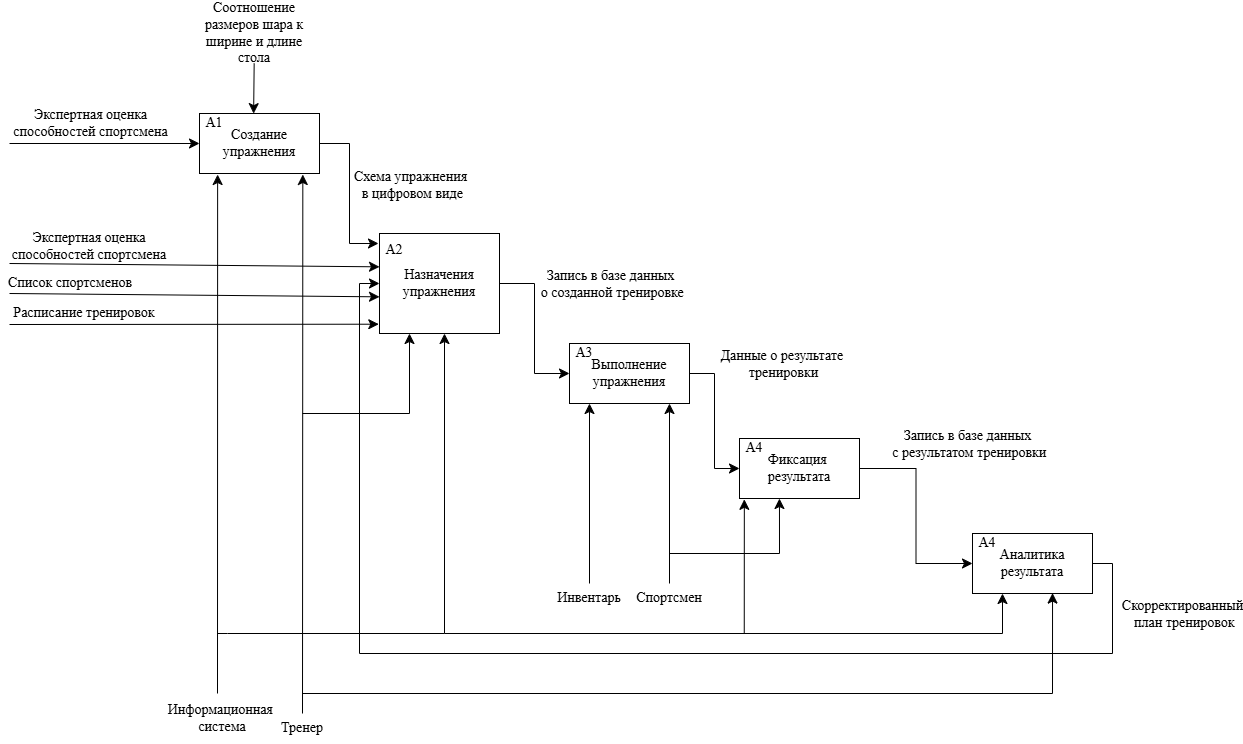

The diagram above was exported from draw.io. Its source (the exported page's mxGraphModel, read from the mxfile embedded in the PNG):
<mxGraphModel dx="3925" dy="2922" grid="1" gridSize="10" guides="1" tooltips="1" connect="1" arrows="1" fold="1" page="1" pageScale="1" pageWidth="827" pageHeight="1169" math="0" shadow="0">
  <root>
    <mxCell id="0" />
    <mxCell id="1" parent="0" />
    <mxCell id="2" edge="1" parent="1" source="4" style="edgeStyle=orthogonalEdgeStyle;rounded=0;orthogonalLoop=1;jettySize=auto;html=1;fontSize=14;startSize=8;endSize=8;exitX=1;exitY=0.5;exitDx=0;exitDy=0;fontFamily=Times New Roman;">
      <mxGeometry relative="1" as="geometry">
        <Array as="points">
          <mxPoint x="317" y="890" />
          <mxPoint x="317" y="990" />
          <mxPoint x="346" y="990" />
        </Array>
        <mxPoint x="346" y="990" as="targetPoint" />
      </mxGeometry>
    </mxCell>
    <mxCell id="3" connectable="0" parent="2" style="edgeLabel;html=1;align=center;verticalAlign=middle;resizable=0;points=[];fontSize=14;fontFamily=Times New Roman;" value="Схема упражнения&lt;div&gt;&amp;nbsp;в цифровом виде&lt;/div&gt;" vertex="1">
      <mxGeometry relative="1" x="-0.1588" y="1" as="geometry">
        <mxPoint x="59" y="3" as="offset" />
      </mxGeometry>
    </mxCell>
    <mxCell id="4" parent="1" style="rounded=0;whiteSpace=wrap;html=1;fontFamily=Times New Roman;fontSize=14;" value="Создание упражнения" vertex="1">
      <mxGeometry height="60" width="120" x="167" y="860" as="geometry" />
    </mxCell>
    <mxCell id="5" parent="1" style="text;html=1;whiteSpace=wrap;strokeColor=none;fillColor=none;align=center;verticalAlign=middle;rounded=0;fontFamily=Times New Roman;fontSize=14;" value="A1" vertex="1">
      <mxGeometry height="20" width="30" x="167" y="860" as="geometry" />
    </mxCell>
    <mxCell id="6" connectable="0" parent="1" style="group;fontFamily=Times New Roman;fontSize=14;" value="" vertex="1">
      <mxGeometry height="100" width="120" x="347" y="980" as="geometry" />
    </mxCell>
    <mxCell id="7" parent="6" style="rounded=0;whiteSpace=wrap;html=1;fontFamily=Times New Roman;fontSize=14;" value="Назначения упражнения" vertex="1">
      <mxGeometry height="100" width="120" as="geometry" />
    </mxCell>
    <mxCell id="8" parent="6" style="text;html=1;whiteSpace=wrap;strokeColor=none;fillColor=none;align=center;verticalAlign=middle;rounded=0;fontFamily=Times New Roman;fontSize=14;" value="A2" vertex="1">
      <mxGeometry height="33.333333333333336" width="30" as="geometry" />
    </mxCell>
    <mxCell id="9" connectable="0" parent="1" style="group;fontFamily=Times New Roman;fontSize=14;" value="" vertex="1">
      <mxGeometry height="60" width="120" x="537" y="1090" as="geometry" />
    </mxCell>
    <mxCell id="10" parent="9" style="rounded=0;whiteSpace=wrap;html=1;fontFamily=Times New Roman;fontSize=14;" value="Выполнение упражнения" vertex="1">
      <mxGeometry height="60" width="120" as="geometry" />
    </mxCell>
    <mxCell id="11" parent="9" style="text;html=1;whiteSpace=wrap;strokeColor=none;fillColor=none;align=center;verticalAlign=middle;rounded=0;fontFamily=Times New Roman;fontSize=14;" value="A3" vertex="1">
      <mxGeometry height="20" width="30" as="geometry" />
    </mxCell>
    <mxCell id="12" edge="1" parent="1" source="7" style="edgeStyle=orthogonalEdgeStyle;rounded=0;orthogonalLoop=1;jettySize=auto;html=1;entryX=0;entryY=0.5;entryDx=0;entryDy=0;fontSize=14;startSize=8;endSize=8;exitX=1;exitY=0.5;exitDx=0;exitDy=0;fontFamily=Times New Roman;" target="10">
      <mxGeometry relative="1" as="geometry" />
    </mxCell>
    <mxCell id="13" connectable="0" parent="12" style="edgeLabel;html=1;align=center;verticalAlign=middle;resizable=0;points=[];fontSize=14;fontFamily=Times New Roman;" value="Запись в базе данных&lt;div&gt;&amp;nbsp;о созданной тренировке&lt;/div&gt;" vertex="1">
      <mxGeometry relative="1" x="-0.0242" y="-1" as="geometry">
        <mxPoint x="76" y="-43" as="offset" />
      </mxGeometry>
    </mxCell>
    <mxCell id="14" edge="1" parent="1" source="15" style="edgeStyle=none;curved=1;rounded=0;orthogonalLoop=1;jettySize=auto;html=1;fontSize=14;startSize=8;endSize=8;entryX=0.451;entryY=0.002;entryDx=0;entryDy=0;entryPerimeter=0;fontFamily=Times New Roman;" target="4" value="">
      <mxGeometry relative="1" as="geometry">
        <mxPoint x="222" y="810" as="sourcePoint" />
      </mxGeometry>
    </mxCell>
    <mxCell id="15" parent="1" style="text;html=1;whiteSpace=wrap;strokeColor=none;fillColor=none;align=center;verticalAlign=middle;rounded=0;fontFamily=Times New Roman;fontSize=14;" value="Соотношение размеров шара к ширине и длине стола" vertex="1">
      <mxGeometry height="60" width="110" x="167" y="750" as="geometry" />
    </mxCell>
    <mxCell id="16" parent="1" style="text;html=1;whiteSpace=wrap;strokeColor=none;fillColor=none;align=center;verticalAlign=middle;rounded=0;fontFamily=Times New Roman;fontSize=14;" value="Список спортсменов" vertex="1">
      <mxGeometry height="20" width="140" x="-32" y="1020" as="geometry" />
    </mxCell>
    <mxCell id="17" parent="1" style="text;html=1;whiteSpace=wrap;strokeColor=none;fillColor=none;align=center;verticalAlign=middle;rounded=0;fontFamily=Times New Roman;fontSize=14;" value="Расписание тренировок" vertex="1">
      <mxGeometry height="30" width="156" x="-26" y="1045" as="geometry" />
    </mxCell>
    <mxCell id="18" parent="1" style="text;html=1;whiteSpace=wrap;strokeColor=none;fillColor=none;align=center;verticalAlign=middle;rounded=0;fontFamily=Times New Roman;fontSize=14;" value="Экспертная оценка способностей спортсмена" vertex="1">
      <mxGeometry height="40" width="166" x="-26" y="973" as="geometry" />
    </mxCell>
    <mxCell id="19" edge="1" parent="1" style="endArrow=classic;html=1;rounded=0;fontSize=14;startSize=8;endSize=8;curved=1;entryX=0;entryY=1;entryDx=0;entryDy=0;fontFamily=Times New Roman;" value="">
      <mxGeometry height="50" relative="1" width="50" as="geometry">
        <mxPoint x="-23" y="1040" as="sourcePoint" />
        <mxPoint x="347" y="1043.3333333333335" as="targetPoint" />
      </mxGeometry>
    </mxCell>
    <mxCell id="20" edge="1" parent="1" style="endArrow=classic;html=1;rounded=0;fontSize=14;startSize=8;endSize=8;curved=1;entryX=-0.006;entryY=0.577;entryDx=0;entryDy=0;entryPerimeter=0;fontFamily=Times New Roman;" value="">
      <mxGeometry height="50" relative="1" width="50" as="geometry">
        <mxPoint x="-23" y="1071" as="sourcePoint" />
        <mxPoint x="346.28" y="1070.7" as="targetPoint" />
      </mxGeometry>
    </mxCell>
    <mxCell id="21" edge="1" parent="1" style="endArrow=classic;html=1;rounded=0;fontSize=14;startSize=8;endSize=8;curved=1;entryX=0;entryY=1;entryDx=0;entryDy=0;fontFamily=Times New Roman;" target="8" value="">
      <mxGeometry height="50" relative="1" width="50" as="geometry">
        <mxPoint x="-23" y="1010" as="sourcePoint" />
        <mxPoint x="277" y="1000" as="targetPoint" />
      </mxGeometry>
    </mxCell>
    <mxCell id="22" parent="1" style="text;html=1;whiteSpace=wrap;strokeColor=none;fillColor=none;align=center;verticalAlign=middle;rounded=0;fontFamily=Times New Roman;fontSize=14;" value="Экспертная оценка способностей спортсмена" vertex="1">
      <mxGeometry height="40" width="163" x="-23" y="850" as="geometry" />
    </mxCell>
    <mxCell id="23" edge="1" parent="1" style="endArrow=classic;html=1;rounded=0;fontSize=14;startSize=8;endSize=8;curved=1;entryX=0;entryY=0.5;entryDx=0;entryDy=0;fontFamily=Times New Roman;" target="4" value="">
      <mxGeometry height="50" relative="1" width="50" as="geometry">
        <mxPoint x="-23" y="890" as="sourcePoint" />
        <mxPoint x="87" y="900" as="targetPoint" />
      </mxGeometry>
    </mxCell>
    <mxCell id="24" edge="1" parent="1" style="endArrow=classic;html=1;rounded=0;fontSize=14;startSize=8;endSize=8;curved=1;entryX=0.151;entryY=1.017;entryDx=0;entryDy=0;entryPerimeter=0;fontFamily=Times New Roman;" target="4" value="">
      <mxGeometry height="50" relative="1" width="50" as="geometry">
        <mxPoint x="185" y="1440" as="sourcePoint" />
        <mxPoint x="237" y="990" as="targetPoint" />
      </mxGeometry>
    </mxCell>
    <mxCell id="25" parent="1" style="text;html=1;whiteSpace=wrap;strokeColor=none;fillColor=none;align=center;verticalAlign=middle;rounded=0;fontFamily=Times New Roman;fontSize=14;" value="Информационная&amp;nbsp;&lt;div&gt;система&lt;/div&gt;" vertex="1">
      <mxGeometry height="30" width="60" x="160" y="1450" as="geometry" />
    </mxCell>
    <mxCell id="26" edge="1" parent="1" style="endArrow=classic;html=1;rounded=0;fontSize=14;startSize=8;endSize=8;curved=1;entryX=0.886;entryY=1.017;entryDx=0;entryDy=0;entryPerimeter=0;fontFamily=Times New Roman;" value="">
      <mxGeometry height="50" relative="1" width="50" as="geometry">
        <mxPoint x="270" y="1460" as="sourcePoint" />
        <mxPoint x="270.32000000000016" y="921.02" as="targetPoint" />
      </mxGeometry>
    </mxCell>
    <mxCell id="27" parent="1" style="text;html=1;whiteSpace=wrap;strokeColor=none;fillColor=none;align=center;verticalAlign=middle;rounded=0;fontFamily=Times New Roman;fontSize=14;" value="Тренер" vertex="1">
      <mxGeometry height="30" width="60" x="240" y="1460" as="geometry" />
    </mxCell>
    <mxCell id="28" edge="1" parent="1" style="endArrow=classic;html=1;rounded=0;fontSize=14;startSize=8;endSize=8;entryX=0.25;entryY=1;entryDx=0;entryDy=0;edgeStyle=orthogonalEdgeStyle;fontFamily=Times New Roman;" target="7" value="">
      <mxGeometry height="50" relative="1" width="50" as="geometry">
        <mxPoint x="270" y="1160" as="sourcePoint" />
        <mxPoint x="367" y="1110" as="targetPoint" />
      </mxGeometry>
    </mxCell>
    <mxCell id="29" parent="1" style="text;html=1;whiteSpace=wrap;strokeColor=none;fillColor=none;align=center;verticalAlign=middle;rounded=0;fontFamily=Times New Roman;fontSize=14;" value="Инвентарь" vertex="1">
      <mxGeometry height="30" width="60" x="527" y="1330" as="geometry" />
    </mxCell>
    <mxCell id="30" connectable="0" parent="1" style="group;fontFamily=Times New Roman;fontSize=14;" value="" vertex="1">
      <mxGeometry height="60" width="120" x="707" y="1185" as="geometry" />
    </mxCell>
    <mxCell id="31" parent="30" style="rounded=0;whiteSpace=wrap;html=1;fontFamily=Times New Roman;fontSize=14;" value="Фиксация&amp;nbsp;&lt;div&gt;результата&lt;/div&gt;" vertex="1">
      <mxGeometry height="60" width="120" as="geometry" />
    </mxCell>
    <mxCell id="32" parent="30" style="text;html=1;whiteSpace=wrap;strokeColor=none;fillColor=none;align=center;verticalAlign=middle;rounded=0;fontFamily=Times New Roman;fontSize=14;" value="A4" vertex="1">
      <mxGeometry height="20" width="30" as="geometry" />
    </mxCell>
    <mxCell id="33" edge="1" parent="1" source="10" style="edgeStyle=orthogonalEdgeStyle;rounded=0;orthogonalLoop=1;jettySize=auto;html=1;entryX=0;entryY=0.5;entryDx=0;entryDy=0;fontSize=14;startSize=8;endSize=8;fontFamily=Times New Roman;" target="31">
      <mxGeometry relative="1" as="geometry" />
    </mxCell>
    <mxCell id="34" edge="1" parent="1" style="endArrow=classic;html=1;rounded=0;fontSize=14;startSize=8;endSize=8;curved=1;entryX=0.25;entryY=1;entryDx=0;entryDy=0;fontFamily=Times New Roman;" value="">
      <mxGeometry height="50" relative="1" width="50" as="geometry">
        <mxPoint x="557" y="1330" as="sourcePoint" />
        <mxPoint x="557" y="1150" as="targetPoint" />
      </mxGeometry>
    </mxCell>
    <mxCell id="35" edge="1" parent="1" source="29" style="edgeStyle=none;curved=1;rounded=0;orthogonalLoop=1;jettySize=auto;html=1;exitX=0.5;exitY=1;exitDx=0;exitDy=0;fontSize=14;startSize=8;endSize=8;fontFamily=Times New Roman;" target="29">
      <mxGeometry relative="1" as="geometry" />
    </mxCell>
    <mxCell id="36" parent="1" style="text;html=1;whiteSpace=wrap;strokeColor=none;fillColor=none;align=center;verticalAlign=middle;rounded=0;fontFamily=Times New Roman;fontSize=14;" value="Спортсмен" vertex="1">
      <mxGeometry height="30" width="60" x="607" y="1330" as="geometry" />
    </mxCell>
    <mxCell id="37" edge="1" parent="1" style="endArrow=classic;html=1;rounded=0;fontSize=14;startSize=8;endSize=8;curved=1;entryX=0.25;entryY=1;entryDx=0;entryDy=0;fontFamily=Times New Roman;" value="">
      <mxGeometry height="50" relative="1" width="50" as="geometry">
        <mxPoint x="637" y="1330" as="sourcePoint" />
        <mxPoint x="637" y="1150" as="targetPoint" />
      </mxGeometry>
    </mxCell>
    <mxCell id="38" edge="1" parent="1" style="endArrow=classic;html=1;rounded=0;fontSize=14;startSize=8;endSize=8;entryX=0.333;entryY=1;entryDx=0;entryDy=0;entryPerimeter=0;edgeStyle=orthogonalEdgeStyle;fontFamily=Times New Roman;" target="31" value="">
      <mxGeometry height="50" relative="1" width="50" as="geometry">
        <mxPoint x="637" y="1300" as="sourcePoint" />
        <mxPoint x="647" y="1200" as="targetPoint" />
      </mxGeometry>
    </mxCell>
    <mxCell id="39" connectable="0" parent="1" style="edgeLabel;html=1;align=center;verticalAlign=middle;resizable=0;points=[];fontSize=14;fontFamily=Times New Roman;" value="Данные о результате&amp;nbsp;&lt;div&gt;тренировки&lt;/div&gt;" vertex="1">
      <mxGeometry x="776" y="1110" as="geometry">
        <mxPoint x="-26" as="offset" />
      </mxGeometry>
    </mxCell>
    <mxCell id="40" connectable="0" parent="1" style="group;fontFamily=Times New Roman;fontSize=14;" value="" vertex="1">
      <mxGeometry height="60" width="120" x="940" y="1280" as="geometry" />
    </mxCell>
    <mxCell id="41" parent="40" style="rounded=0;whiteSpace=wrap;html=1;fontFamily=Times New Roman;fontSize=14;" value="&lt;div&gt;Аналитика результата&lt;/div&gt;" vertex="1">
      <mxGeometry height="60" width="120" as="geometry" />
    </mxCell>
    <mxCell id="42" parent="40" style="text;html=1;whiteSpace=wrap;strokeColor=none;fillColor=none;align=center;verticalAlign=middle;rounded=0;fontFamily=Times New Roman;fontSize=14;" value="A4" vertex="1">
      <mxGeometry height="20" width="30" as="geometry" />
    </mxCell>
    <mxCell id="43" edge="1" parent="1" source="31" style="edgeStyle=orthogonalEdgeStyle;rounded=0;orthogonalLoop=1;jettySize=auto;html=1;entryX=0;entryY=0.5;entryDx=0;entryDy=0;fontSize=14;startSize=8;endSize=8;fontFamily=Times New Roman;" target="41">
      <mxGeometry relative="1" as="geometry" />
    </mxCell>
    <mxCell id="44" connectable="0" parent="1" style="edgeLabel;html=1;align=center;verticalAlign=middle;resizable=0;points=[];fontSize=14;fontFamily=Times New Roman;" value="Запись в базе данных&lt;div&gt;&amp;nbsp;с результатом тренировки&lt;/div&gt;" vertex="1">
      <mxGeometry x="960" y="1190" as="geometry">
        <mxPoint x="-26" as="offset" />
      </mxGeometry>
    </mxCell>
    <mxCell id="45" edge="1" parent="1" source="41" style="edgeStyle=orthogonalEdgeStyle;rounded=0;orthogonalLoop=1;jettySize=auto;html=1;entryX=0;entryY=0.5;entryDx=0;entryDy=0;fontSize=14;startSize=8;endSize=8;exitX=1;exitY=0.5;exitDx=0;exitDy=0;fontFamily=Times New Roman;" target="7">
      <mxGeometry relative="1" as="geometry">
        <Array as="points">
          <mxPoint x="1080" y="1310" />
          <mxPoint x="1080" y="1400" />
          <mxPoint x="327" y="1400" />
          <mxPoint x="327" y="1030" />
        </Array>
      </mxGeometry>
    </mxCell>
    <mxCell id="46" connectable="0" parent="1" style="edgeLabel;html=1;align=center;verticalAlign=middle;resizable=0;points=[];fontSize=14;fontFamily=Times New Roman;" value="Скорректированный&lt;div&gt;&amp;nbsp;план тренировок&lt;/div&gt;" vertex="1">
      <mxGeometry x="1175" y="1360" as="geometry">
        <mxPoint x="-26" as="offset" />
      </mxGeometry>
    </mxCell>
    <mxCell id="47" edge="1" parent="1" style="endArrow=classic;html=1;rounded=0;fontSize=14;startSize=8;endSize=8;entryX=0.5;entryY=1;entryDx=0;entryDy=0;edgeStyle=orthogonalEdgeStyle;fontFamily=Times New Roman;" value="">
      <mxGeometry height="50" relative="1" width="50" as="geometry">
        <Array as="points">
          <mxPoint x="195" y="1380" />
          <mxPoint x="412" y="1380" />
        </Array>
        <mxPoint x="185" y="1380" as="sourcePoint" />
        <mxPoint x="412" y="1080" as="targetPoint" />
      </mxGeometry>
    </mxCell>
    <mxCell id="48" edge="1" parent="1" style="endArrow=classic;html=1;rounded=0;fontSize=14;startSize=8;endSize=8;entryX=0.107;entryY=1.014;entryDx=0;entryDy=0;entryPerimeter=0;edgeStyle=orthogonalEdgeStyle;fontFamily=Times New Roman;" value="">
      <mxGeometry height="50" relative="1" width="50" as="geometry">
        <mxPoint x="412" y="1380" as="sourcePoint" />
        <mxPoint x="711.8399999999999" y="1245.84" as="targetPoint" />
      </mxGeometry>
    </mxCell>
    <mxCell id="49" edge="1" parent="1" style="endArrow=classic;html=1;rounded=0;fontSize=14;startSize=8;endSize=8;entryX=0.667;entryY=0.993;entryDx=0;entryDy=0;entryPerimeter=0;edgeStyle=orthogonalEdgeStyle;fontFamily=Times New Roman;" target="41" value="">
      <mxGeometry height="50" relative="1" width="50" as="geometry">
        <mxPoint x="270" y="1440" as="sourcePoint" />
        <mxPoint x="377" y="1360" as="targetPoint" />
      </mxGeometry>
    </mxCell>
    <mxCell id="50" edge="1" parent="1" style="endArrow=classic;html=1;rounded=0;fontSize=14;startSize=8;endSize=8;entryX=0.25;entryY=1;entryDx=0;entryDy=0;edgeStyle=orthogonalEdgeStyle;fontFamily=Times New Roman;" target="41" value="">
      <mxGeometry height="50" relative="1" width="50" as="geometry">
        <mxPoint x="710" y="1380" as="sourcePoint" />
        <mxPoint x="1490" y="1440" as="targetPoint" />
      </mxGeometry>
    </mxCell>
  </root>
</mxGraphModel>